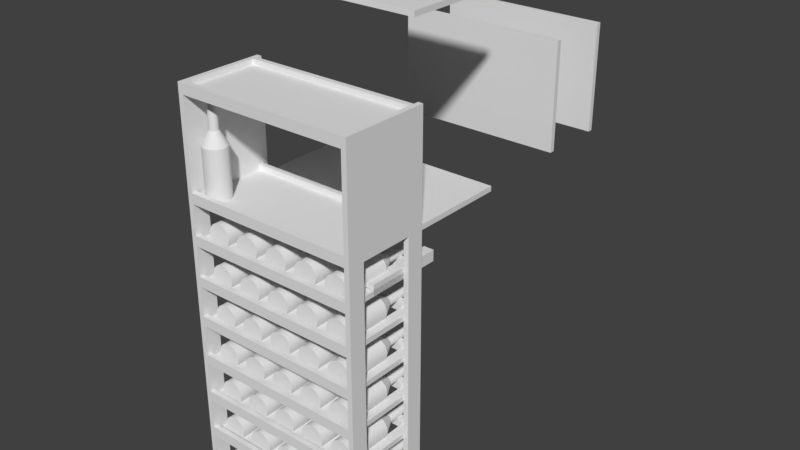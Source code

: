 # Source: design04.blend  (saved by Blender 2.79.0; exported with 4.5.12 LTS)
import bpy
from mathutils import Matrix  # noqa: F401  (used for matrix-valued properties, if any)

bpy.ops.wm.read_factory_settings(use_empty=True)
scene = bpy.context.scene
scene.name = 'Scene'

# ---- collections
col_collection_1 = bpy.data.collections.new('Collection 1'); scene.collection.children.link(col_collection_1)
col_collection_1.hide_render = True
col_collection_1.hide_viewport = True
col_collection_6 = bpy.data.collections.new('Collection 6'); scene.collection.children.link(col_collection_6)
col_collection_6.hide_render = True
col_collection_6.hide_viewport = True
col_collection_11 = bpy.data.collections.new('Collection 11'); scene.collection.children.link(col_collection_11)

# ---- materials (node trees are filled in below, after node groups)
mat_material = bpy.data.materials.new('Material')
mat_material.alpha_threshold = 0.0
mat_material.use_transparent_shadow = False
mat_material.roughness = 0.5
mat_material.line_color = (0.0, 0.0, 0.0, 1.0)

# ---- material node trees

# ---- world
world_world = bpy.data.worlds.new('World'); scene.world = world_world
world_world.color = (0.05088, 0.05088, 0.05088)
world_world.use_sun_shadow = False
world_world.sun_shadow_jitter_overblur = 0.0
world_world.cycles.sampling_method = 'MANUAL'

# ---- meshes
me_cube_008 = bpy.data.meshes.new('Cube.008')
me_cube_008.from_pydata([(13.0, 0.75, 0.0), (13.0, 0.0, 0.0), (-13.0, 1.788e-07, 0.0), (-13.0, 0.75, 0.0), (13.0, 0.75, 12.0), (13.0, -5.96e-07, 12.0), (-13.0, 3.576e-07, 12.0), (-13.0, 0.75, 12.0)], [], [(0, 1, 2, 3), (4, 7, 6, 5), (0, 4, 5, 1), (1, 5, 6, 2), (2, 6, 7, 3), (4, 0, 3, 7)])
me_cube_008.materials.append(mat_material)
me_cube_008.use_remesh_preserve_volume = False
me_cube_008.use_remesh_preserve_attributes = False
me_cube_008.use_mirror_vertex_groups = False
me_cube_008.update()
me_cube_007 = bpy.data.meshes.new('Cube.007')
me_cube_007.from_pydata([(13.0, 9.0, 0.0), (13.0, 0.0, 0.0), (-13.0, 1.788e-07, 0.0), (-13.0, 9.0, 0.0), (13.0, 9.0, 0.75), (13.0, -5.96e-07, 0.75), (-13.0, 3.576e-07, 0.75), (-13.0, 9.0, 0.75)], [], [(0, 1, 2, 3), (4, 7, 6, 5), (0, 4, 5, 1), (1, 5, 6, 2), (2, 6, 7, 3), (4, 0, 3, 7)])
me_cube_007.materials.append(mat_material)
me_cube_007.use_remesh_preserve_volume = False
me_cube_007.use_remesh_preserve_attributes = False
me_cube_007.use_mirror_vertex_groups = False
me_cube_007.update()
me_cube_002 = bpy.data.meshes.new('Cube.002')
me_cube_002.from_pydata([(13.0, 0.75, 0.0), (13.0, 0.0, 0.0), (-13.0, 1.788e-07, 0.0), (-13.0, 0.75, 0.0), (13.0, 0.75, 3.5), (13.0, -5.96e-07, 3.5), (-13.0, 3.576e-07, 3.5), (-13.0, 0.75, 3.5)], [], [(0, 1, 2, 3), (4, 7, 6, 5), (0, 4, 5, 1), (1, 5, 6, 2), (2, 6, 7, 3), (4, 0, 3, 7)])
me_cube_002.materials.append(mat_material)
me_cube_002.use_remesh_preserve_volume = False
me_cube_002.use_remesh_preserve_attributes = False
me_cube_002.use_mirror_vertex_groups = False
me_cube_002.update()
me_cube_001 = bpy.data.meshes.new('Cube.001')
me_cube_001.from_pydata([(12.75, 0.75, 0.0), (12.75, 0.0, 0.0), (-12.75, 1.788e-07, 0.0), (-12.75, 0.75, 0.0), (12.75, 0.75, 1.5), (12.75, -5.96e-07, 1.5), (-12.75, 3.576e-07, 1.5), (-12.75, 0.75, 1.5)], [], [(0, 1, 2, 3), (4, 7, 6, 5), (0, 4, 5, 1), (1, 5, 6, 2), (2, 6, 7, 3), (4, 0, 3, 7)])
me_cube_001.materials.append(mat_material)
me_cube_001.use_remesh_preserve_volume = False
me_cube_001.use_remesh_preserve_attributes = False
me_cube_001.use_mirror_vertex_groups = False
me_cube_001.update()
me_cube_005 = bpy.data.meshes.new('Cube.005')
me_cube_005.from_pydata([(0.0, 0.0, 0.0), (0.0, 0.0, 1.5), (0.0, 9.0, 0.0), (0.0, 9.0, 1.5), (0.75, 0.0, 0.0), (0.75, 0.0, 1.5), (0.75, 9.0, 0.0), (0.75, 9.0, 1.5)], [], [(0, 1, 3, 2), (2, 3, 7, 6), (6, 7, 5, 4), (4, 5, 1, 0), (2, 6, 4, 0), (7, 3, 1, 5)])
me_cube_005.use_remesh_preserve_volume = False
me_cube_005.use_remesh_preserve_attributes = False
me_cube_005.use_mirror_vertex_groups = False
me_cube_005.update()
me_cylinder = bpy.data.meshes.new('Cylinder')
me_cylinder.from_pydata([(0.0, 1.75, 0.0), (0.0, 1.75, 7.0), (0.3414, 1.716, 0.0), (0.3414, 1.716, 7.0), (0.6697, 1.617, 0.0), (0.6697, 1.617, 7.0), (0.9722, 1.455, 0.0), (0.9722, 1.455, 7.0), (1.237, 1.237, 0.0), (1.237, 1.237, 7.0), (1.455, 0.9722, 0.0), (1.455, 0.9722, 7.0), (1.617, 0.6697, 0.0), (1.617, 0.6697, 7.0), (1.716, 0.3414, 0.0), (1.716, 0.3414, 7.0), (1.75, 1.321e-07, 0.0), (1.75, 1.321e-07, 7.0), (1.716, -0.3414, 0.0), (1.716, -0.3414, 7.0), (1.617, -0.6697, 0.0), (1.617, -0.6697, 7.0), (1.455, -0.9722, 0.0), (1.455, -0.9722, 7.0), (1.237, -1.237, 0.0), (1.237, -1.237, 7.0), (0.9722, -1.455, 0.0), (0.9722, -1.455, 7.0), (0.6697, -1.617, 0.0), (0.6697, -1.617, 7.0), (0.3414, -1.716, 0.0), (0.3414, -1.716, 7.0), (-5.702e-07, -1.75, 0.0), (-5.702e-07, -1.75, 7.0), (-0.3414, -1.716, 0.0), (-0.3414, -1.716, 7.0), (-0.6697, -1.617, 0.0), (-0.6697, -1.617, 7.0), (-0.9722, -1.455, 0.0), (-0.9722, -1.455, 7.0), (-1.237, -1.237, 0.0), (-1.237, -1.237, 7.0), (-1.455, -0.9722, 0.0), (-1.455, -0.9722, 7.0), (-1.617, -0.6697, 0.0), (-1.617, -0.6697, 7.0), (-1.716, -0.3414, 0.0), (-1.716, -0.3414, 7.0), (-1.75, 1.69e-06, 0.0), (-1.75, 1.69e-06, 7.0), (-1.716, 0.3414, 0.0), (-1.716, 0.3414, 7.0), (-1.617, 0.6697, 0.0), (-1.617, 0.6697, 7.0), (-1.455, 0.9722, 0.0), (-1.455, 0.9722, 7.0), (-1.237, 1.237, 0.0), (-1.237, 1.237, 7.0), (-0.9722, 1.455, 0.0), (-0.9722, 1.455, 7.0), (-0.6697, 1.617, 0.0), (-0.6697, 1.617, 7.0), (-0.3414, 1.716, 0.0), (-0.3414, 1.716, 7.0), (3.478e-07, 0.6563, 9.0), (0.128, 0.6436, 9.0), (0.2511, 0.6063, 9.0), (0.3646, 0.5457, 9.0), (0.464, 0.464, 9.0), (0.5457, 0.3646, 9.0), (0.6063, 0.2511, 9.0), (0.6436, 0.128, 9.0), (0.6563, 3.681e-07, 9.0), (0.6436, -0.128, 9.0), (0.6063, -0.2511, 9.0), (0.5457, -0.3646, 9.0), (0.464, -0.464, 9.0), (0.3646, -0.5457, 9.0), (0.2511, -0.6063, 9.0), (0.128, -0.6436, 9.0), (1.339e-07, -0.6562, 9.0), (-0.128, -0.6436, 9.0), (-0.2511, -0.6063, 9.0), (-0.3646, -0.5457, 9.0), (-0.464, -0.464, 9.0), (-0.5457, -0.3646, 9.0), (-0.6063, -0.2511, 9.0), (-0.6436, -0.128, 9.0), (-0.6562, 9.522e-07, 9.0), (-0.6436, 0.128, 9.0), (-0.6063, 0.2511, 9.0), (-0.5457, 0.3646, 9.0), (-0.464, 0.464, 9.0), (-0.3646, 0.5457, 9.0), (-0.2511, 0.6063, 9.0), (-0.128, 0.6436, 9.0), (-3.616e-07, 0.6563, 13.0), (0.128, 0.6436, 13.0), (0.2511, 0.6063, 13.0), (0.3646, 0.5457, 13.0), (0.464, 0.464, 13.0), (0.5457, 0.3646, 13.0), (0.6063, 0.2511, 13.0), (0.6436, 0.128, 13.0), (0.6562, 3.681e-07, 13.0), (0.6436, -0.128, 13.0), (0.6063, -0.2511, 13.0), (0.5457, -0.3646, 13.0), (0.464, -0.464, 13.0), (0.3646, -0.5457, 13.0), (0.2511, -0.6063, 13.0), (0.128, -0.6436, 13.0), (-5.755e-07, -0.6562, 13.0), (-0.128, -0.6436, 13.0), (-0.2511, -0.6063, 13.0), (-0.3646, -0.5457, 13.0), (-0.464, -0.464, 13.0), (-0.5457, -0.3646, 13.0), (-0.6063, -0.2511, 13.0), (-0.6436, -0.128, 13.0), (-0.6563, 9.522e-07, 13.0), (-0.6436, 0.128, 13.0), (-0.6063, 0.2511, 13.0), (-0.5457, 0.3646, 13.0), (-0.464, 0.464, 13.0), (-0.3646, 0.5457, 13.0), (-0.2511, 0.6063, 13.0), (-0.128, 0.6436, 13.0)], [], [(0, 1, 3, 2), (2, 3, 5, 4), (4, 5, 7, 6), (6, 7, 9, 8), (8, 9, 11, 10), (10, 11, 13, 12), (12, 13, 15, 14), (14, 15, 17, 16), (16, 17, 19, 18), (18, 19, 21, 20), (20, 21, 23, 22), (22, 23, 25, 24), (24, 25, 27, 26), (26, 27, 29, 28), (28, 29, 31, 30), (30, 31, 33, 32), (32, 33, 35, 34), (34, 35, 37, 36), (36, 37, 39, 38), (38, 39, 41, 40), (40, 41, 43, 42), (42, 43, 45, 44), (44, 45, 47, 46), (46, 47, 49, 48), (48, 49, 51, 50), (50, 51, 53, 52), (52, 53, 55, 54), (54, 55, 57, 56), (56, 57, 59, 58), (58, 59, 61, 60), (53, 51, 89, 90), (60, 61, 63, 62), (62, 63, 1, 0), (0, 2, 4, 6, 8, 10, 12, 14, 16, 18, 20, 22, 24, 26, 28, 30, 32, 34, 36, 38, 40, 42, 44, 46, 48, 50, 52, 54, 56, 58, 60, 62), (73, 72, 104, 105), (9, 7, 67, 68), (27, 25, 76, 77), (45, 43, 85, 86), (63, 61, 94, 95), (19, 17, 72, 73), (37, 35, 81, 82), (55, 53, 90, 91), (11, 9, 68, 69), (29, 27, 77, 78), (47, 45, 86, 87), (3, 1, 64, 65), (1, 63, 95, 64), (21, 19, 73, 74), (39, 37, 82, 83), (57, 55, 91, 92), (13, 11, 69, 70), (31, 29, 78, 79), (49, 47, 87, 88), (5, 3, 65, 66), (23, 21, 74, 75), (41, 39, 83, 84), (59, 57, 92, 93), (15, 13, 70, 71), (33, 31, 79, 80), (51, 49, 88, 89), (7, 5, 66, 67), (25, 23, 75, 76), (43, 41, 84, 85), (61, 59, 93, 94), (17, 15, 71, 72), (35, 33, 80, 81), (97, 96, 127, 126, 125, 124, 123, 122, 121, 120, 119, 118, 117, 116, 115, 114, 113, 112, 111, 110, 109, 108, 107, 106, 105, 104, 103, 102, 101, 100, 99, 98), (87, 86, 118, 119), (74, 73, 105, 106), (88, 87, 119, 120), (75, 74, 106, 107), (89, 88, 120, 121), (76, 75, 107, 108), (90, 89, 121, 122), (77, 76, 108, 109), (91, 90, 122, 123), (78, 77, 109, 110), (65, 64, 96, 97), (92, 91, 123, 124), (79, 78, 110, 111), (66, 65, 97, 98), (93, 92, 124, 125), (80, 79, 111, 112), (67, 66, 98, 99), (94, 93, 125, 126), (81, 80, 112, 113), (68, 67, 99, 100), (95, 94, 126, 127), (82, 81, 113, 114), (69, 68, 100, 101), (64, 95, 127, 96), (83, 82, 114, 115), (70, 69, 101, 102), (84, 83, 115, 116), (71, 70, 102, 103), (85, 84, 116, 117), (72, 71, 103, 104), (86, 85, 117, 118)])
me_cylinder.use_remesh_preserve_volume = False
me_cylinder.use_remesh_preserve_attributes = False
me_cylinder.use_mirror_vertex_groups = False
me_cylinder.update()
me_cube_006 = bpy.data.meshes.new('Cube.006')
me_cube_006.from_pydata([(13.0, 9.0, 0.0), (13.0, -1.0, 0.0), (-13.0, -1.0, 0.0), (-13.0, 9.0, 0.0), (13.0, 9.0, 0.75), (13.0, -1.0, 0.75), (-13.0, -1.0, 0.75), (-13.0, 9.0, 0.75)], [], [(0, 1, 2, 3), (4, 7, 6, 5), (0, 4, 5, 1), (1, 5, 6, 2), (2, 6, 7, 3), (4, 0, 3, 7)])
me_cube_006.materials.append(mat_material)
me_cube_006.use_remesh_preserve_volume = False
me_cube_006.use_remesh_preserve_attributes = False
me_cube_006.use_mirror_vertex_groups = False
me_cube_006.update()
me_cube_003 = bpy.data.meshes.new('Cube.003')
me_cube_003.from_pydata([(0.0, 0.0, 0.0), (0.0, 0.0, 60.0), (0.0, 2.5, 0.0), (0.0, 2.5, 60.0), (0.75, 0.0, 0.0), (0.75, 0.0, 60.0), (0.75, 2.5, 0.0), (0.75, 2.5, 60.0)], [], [(0, 1, 3, 2), (2, 3, 7, 6), (6, 7, 5, 4), (4, 5, 1, 0), (2, 6, 4, 0), (7, 3, 1, 5)])
me_cube_003.use_remesh_preserve_volume = False
me_cube_003.use_remesh_preserve_attributes = False
me_cube_003.use_mirror_vertex_groups = False
me_cube_003.update()
me_cube_004 = bpy.data.meshes.new('Cube.004')
me_cube_004.from_pydata([(0.0, 0.0, 0.0), (0.0, 0.0, 1.0), (0.0, 1.0, 0.0), (0.0, 1.0, 1.0), (1.0, 0.0, 0.0), (1.0, 0.0, 1.0), (1.0, 1.0, 0.0), (1.0, 1.0, 1.0)], [], [(0, 1, 3, 2), (2, 3, 7, 6), (6, 7, 5, 4), (4, 5, 1, 0), (2, 6, 4, 0), (7, 3, 1, 5)])
me_cube_004.use_remesh_preserve_volume = False
me_cube_004.use_remesh_preserve_attributes = False
me_cube_004.use_mirror_vertex_groups = False
me_cube_004.update()
me_cube = bpy.data.meshes.new('Cube')
me_cube.from_pydata([(12.0, 1.0, 0.0), (12.0, -1.0, 0.0), (-12.0, -1.0, 0.0), (-12.0, 1.0, 0.0), (12.0, 1.0, 1.0), (12.0, -1.0, 1.0), (-12.0, -1.0, 1.0), (-12.0, 1.0, 1.0)], [], [(0, 1, 2, 3), (4, 7, 6, 5), (0, 4, 5, 1), (1, 5, 6, 2), (2, 6, 7, 3), (4, 0, 3, 7)])
me_cube.materials.append(mat_material)
me_cube.use_remesh_preserve_volume = False
me_cube.use_remesh_preserve_attributes = False
me_cube.use_mirror_vertex_groups = False
me_cube.update()
me_cube_010 = bpy.data.meshes.new('Cube.010')
me_cube_010.from_pydata([(-1.5, 0.0, 0.0), (-1.5, 0.0, 0.75), (-1.5, 11.25, 0.0), (-1.5, 11.25, 0.75), (0.0, 0.0, 0.0), (0.0, 0.0, 0.75), (0.0, 11.25, 0.0), (0.0, 11.25, 0.75)], [], [(0, 1, 3, 2), (2, 3, 7, 6), (6, 7, 5, 4), (4, 5, 1, 0), (2, 6, 4, 0), (7, 3, 1, 5)])
me_cube_010.use_remesh_preserve_volume = False
me_cube_010.use_remesh_preserve_attributes = False
me_cube_010.use_mirror_vertex_groups = False
me_cube_010.update()
me_cube_017 = bpy.data.meshes.new('Cube.017')
me_cube_017.from_pydata([(-12.75, 0.0, -16.0), (-12.75, 0.0, 6.341e-08), (-12.75, 0.75, -16.0), (-12.75, 0.75, 6.341e-08), (12.75, 0.0, -16.0), (12.75, 0.0, 0.0), (12.75, 0.75, -16.0), (12.75, 0.75, 0.0)], [], [(0, 1, 3, 2), (2, 3, 7, 6), (6, 7, 5, 4), (4, 5, 1, 0), (2, 6, 4, 0), (7, 3, 1, 5)])
me_cube_017.use_remesh_preserve_volume = False
me_cube_017.use_remesh_preserve_attributes = False
me_cube_017.use_mirror_vertex_groups = False
me_cube_017.update()
me_cube_009 = bpy.data.meshes.new('Cube.009')
me_cube_009.from_pydata([(-1.25, 0.0, 0.0), (-1.25, 0.0, 0.75), (-1.25, 11.25, 0.0), (-1.25, 11.25, 0.75), (1.25, 0.0, 0.0), (1.25, 0.0, 0.75), (1.25, 11.25, 0.0), (1.25, 11.25, 0.75)], [], [(0, 1, 3, 2), (2, 3, 7, 6), (6, 7, 5, 4), (4, 5, 1, 0), (2, 6, 4, 0), (7, 3, 1, 5)])
me_cube_009.use_remesh_preserve_volume = False
me_cube_009.use_remesh_preserve_attributes = False
me_cube_009.use_mirror_vertex_groups = False
me_cube_009.update()
me_cube_016 = bpy.data.meshes.new('Cube.016')
me_cube_016.from_pydata([(13.0, 10.75, 0.0), (13.0, 0.0, 0.0), (-13.0, 1.788e-07, 0.0), (-13.0, 10.75, 0.0), (13.0, 10.75, 0.75), (13.0, -5.96e-07, 0.75), (-13.0, 3.576e-07, 0.75), (-13.0, 10.75, 0.75)], [], [(0, 1, 2, 3), (4, 7, 6, 5), (0, 4, 5, 1), (1, 5, 6, 2), (2, 6, 7, 3), (4, 0, 3, 7)])
me_cube_016.materials.append(mat_material)
me_cube_016.use_remesh_preserve_volume = False
me_cube_016.use_remesh_preserve_attributes = False
me_cube_016.use_mirror_vertex_groups = False
me_cube_016.update()
me_cube_015 = bpy.data.meshes.new('Cube.015')
me_cube_015.from_pydata([(-1.0, -1.0, -1.0), (-1.0, -1.0, 1.0), (-1.0, 1.0, -1.0), (-1.0, 1.0, 1.0), (1.0, -1.0, -1.0), (1.0, -1.0, 1.0), (1.0, 1.0, -1.0), (1.0, 1.0, 1.0)], [], [(0, 1, 3, 2), (2, 3, 7, 6), (6, 7, 5, 4), (4, 5, 1, 0), (2, 6, 4, 0), (7, 3, 1, 5)])
me_cube_015.use_remesh_preserve_volume = False
me_cube_015.use_remesh_preserve_attributes = False
me_cube_015.use_mirror_vertex_groups = False
me_cube_015.update()
me_cube_014 = bpy.data.meshes.new('Cube.014')
me_cube_014.from_pydata([(0.0, -4.0, 0.0), (0.0, -4.0, 16.0), (0.0, 4.0, 0.0), (0.0, 4.0, 16.0), (0.75, -4.0, 0.0), (0.75, -4.0, 16.0), (0.75, 4.0, 0.0), (0.75, 4.0, 16.0)], [], [(0, 1, 3, 2), (2, 3, 7, 6), (6, 7, 5, 4), (4, 5, 1, 0), (2, 6, 4, 0), (7, 3, 1, 5)])
me_cube_014.use_remesh_preserve_volume = False
me_cube_014.use_remesh_preserve_attributes = False
me_cube_014.use_mirror_vertex_groups = False
me_cube_014.update()
me_cube_013 = bpy.data.meshes.new('Cube.013')
me_cube_013.from_pydata([(13.0, 10.75, 0.0), (13.0, 0.0, 0.0), (-13.0, 1.788e-07, 0.0), (-13.0, 10.75, 0.0), (13.0, 10.75, 0.75), (13.0, -5.96e-07, 0.75), (-13.0, 3.576e-07, 0.75), (-13.0, 10.75, 0.75)], [], [(0, 1, 2, 3), (4, 7, 6, 5), (0, 4, 5, 1), (1, 5, 6, 2), (2, 6, 7, 3), (4, 0, 3, 7)])
me_cube_013.materials.append(mat_material)
me_cube_013.use_remesh_preserve_volume = False
me_cube_013.use_remesh_preserve_attributes = False
me_cube_013.use_mirror_vertex_groups = False
me_cube_013.update()

# ---- objects
ob_back_006 = bpy.data.objects.new('BACK.006', me_cube_008)
ob_mid_002 = bpy.data.objects.new('MID.002', me_cube_007)
ob_back_005 = bpy.data.objects.new('BACK.005', me_cube_002)
ob_front_005 = bpy.data.objects.new('FRONT.005', me_cube_001)
ob_side_011 = bpy.data.objects.new('SIDE.011', me_cube_005)
ob_side_010 = bpy.data.objects.new('SIDE.010', me_cube_005)
ob_side_009 = bpy.data.objects.new('SIDE.009', me_cube_005)
ob_side_008 = bpy.data.objects.new('SIDE.008', me_cube_005)
ob_wine_bottle_025 = bpy.data.objects.new('WINE_BOTTLE.025', me_cylinder)
ob_back_004 = bpy.data.objects.new('BACK.004', me_cube_002)
ob_front_004 = bpy.data.objects.new('FRONT.004', me_cube_001)
ob_wine_bottle_024 = bpy.data.objects.new('WINE_BOTTLE.024', me_cylinder)
ob_wine_bottle_023 = bpy.data.objects.new('WINE_BOTTLE.023', me_cylinder)
ob_wine_bottle_022 = bpy.data.objects.new('WINE_BOTTLE.022', me_cylinder)
ob_wine_bottle_021 = bpy.data.objects.new('WINE_BOTTLE.021', me_cylinder)
ob_wine_bottle_020 = bpy.data.objects.new('WINE_BOTTLE.020', me_cylinder)
ob_wine_bottle_019 = bpy.data.objects.new('WINE_BOTTLE.019', me_cylinder)
ob_wine_bottle_018 = bpy.data.objects.new('WINE_BOTTLE.018', me_cylinder)
ob_wine_bottle_017 = bpy.data.objects.new('WINE_BOTTLE.017', me_cylinder)
ob_front_003 = bpy.data.objects.new('FRONT.003', me_cube_001)
ob_back_003 = bpy.data.objects.new('BACK.003', me_cube_002)
ob_wine_bottle_016 = bpy.data.objects.new('WINE_BOTTLE.016', me_cylinder)
ob_side_007 = bpy.data.objects.new('SIDE.007', me_cube_005)
ob_side_006 = bpy.data.objects.new('SIDE.006', me_cube_005)
ob_side_005 = bpy.data.objects.new('SIDE.005', me_cube_005)
ob_side_004 = bpy.data.objects.new('SIDE.004', me_cube_005)
ob_wine_bottle_015 = bpy.data.objects.new('WINE_BOTTLE.015', me_cylinder)
ob_back_002 = bpy.data.objects.new('BACK.002', me_cube_002)
ob_front_002 = bpy.data.objects.new('FRONT.002', me_cube_001)
ob_wine_bottle_014 = bpy.data.objects.new('WINE_BOTTLE.014', me_cylinder)
ob_wine_bottle_013 = bpy.data.objects.new('WINE_BOTTLE.013', me_cylinder)
ob_wine_bottle_012 = bpy.data.objects.new('WINE_BOTTLE.012', me_cylinder)
ob_wine_bottle_011 = bpy.data.objects.new('WINE_BOTTLE.011', me_cylinder)
ob_wine_bottle_010 = bpy.data.objects.new('WINE_BOTTLE.010', me_cylinder)
ob_wine_bottle_009 = bpy.data.objects.new('WINE_BOTTLE.009', me_cylinder)
ob_wine_bottle_008 = bpy.data.objects.new('WINE_BOTTLE.008', me_cylinder)
ob_wine_bottle_007 = bpy.data.objects.new('WINE_BOTTLE.007', me_cylinder)
ob_front_001 = bpy.data.objects.new('FRONT.001', me_cube_001)
ob_back_001 = bpy.data.objects.new('BACK.001', me_cube_002)
ob_wine_bottle_006 = bpy.data.objects.new('WINE_BOTTLE.006', me_cylinder)
ob_side_003 = bpy.data.objects.new('SIDE.003', me_cube_005)
ob_side_002 = bpy.data.objects.new('SIDE.002', me_cube_005)
ob_mid_001 = bpy.data.objects.new('MID.001', me_cube_006)
ob_mid = bpy.data.objects.new('MID', me_cube_006)
ob_side_001 = bpy.data.objects.new('SIDE.001', me_cube_005)
ob_side = bpy.data.objects.new('SIDE', me_cube_005)
ob_vert_1_004 = bpy.data.objects.new('VERT_1.004', me_cube_003)
ob_vert_1_003 = bpy.data.objects.new('VERT_1.003', me_cube_003)
ob_vert_1_002 = bpy.data.objects.new('VERT_1.002', me_cube_003)
ob_vert_1_001 = bpy.data.objects.new('VERT_1.001', me_cube_004)
ob_vert_1 = bpy.data.objects.new('VERT_1', me_cube_003)
ob_wine_bottle_005 = bpy.data.objects.new('WINE_BOTTLE.005', me_cylinder)
ob_back = bpy.data.objects.new('BACK', me_cube_002)
ob_front = bpy.data.objects.new('FRONT', me_cube_001)
ob_wine_bottle_004 = bpy.data.objects.new('WINE_BOTTLE.004', me_cylinder)
ob_wine_bottle_003 = bpy.data.objects.new('WINE_BOTTLE.003', me_cylinder)
ob_wine_bottle_002 = bpy.data.objects.new('WINE_BOTTLE.002', me_cylinder)
ob_wine_bottle_001 = bpy.data.objects.new('WINE_BOTTLE.001', me_cylinder)
ob_base = bpy.data.objects.new('BASE', me_cube)
ob_wine_bottle = bpy.data.objects.new('WINE_BOTTLE', me_cylinder)
ob_front_024 = bpy.data.objects.new('FRONT.024', me_cube_001)
ob_underarmor_043 = bpy.data.objects.new('UNDERARMOR.043', me_cube_010)
ob_underarmor_038 = bpy.data.objects.new('UNDERARMOR.038', me_cube_010)
ob_cube_003 = bpy.data.objects.new('Cube.003', me_cube_017)
ob_cube_005 = bpy.data.objects.new('Cube.005', me_cube_017)
ob_cube_004 = bpy.data.objects.new('Cube.004', me_cube_017)
ob_wine_bottle_061 = bpy.data.objects.new('WINE_BOTTLE.061', me_cylinder)
ob_underarmor_042 = bpy.data.objects.new('UNDERARMOR.042', me_cube_010)
ob_underarmor_041 = bpy.data.objects.new('UNDERARMOR.041', me_cube_010)
ob_underarmor_040 = bpy.data.objects.new('UNDERARMOR.040', me_cube_009)
ob_underarmor_039 = bpy.data.objects.new('UNDERARMOR.039', me_cube_009)
ob_underarmor_007 = bpy.data.objects.new('UNDERARMOR.007', me_cube_009)
ob_underarmor_002 = bpy.data.objects.new('UNDERARMOR.002', me_cube_009)
ob_front_023 = bpy.data.objects.new('FRONT.023', me_cube_001)
ob_front_022 = bpy.data.objects.new('FRONT.022', me_cube_001)
ob_wine_bottle_060 = bpy.data.objects.new('WINE_BOTTLE.060', me_cylinder)
ob_wine_bottle_059 = bpy.data.objects.new('WINE_BOTTLE.059', me_cylinder)
ob_wine_bottle_058 = bpy.data.objects.new('WINE_BOTTLE.058', me_cylinder)
ob_wine_bottle_057 = bpy.data.objects.new('WINE_BOTTLE.057', me_cylinder)
ob_wine_bottle_056 = bpy.data.objects.new('WINE_BOTTLE.056', me_cylinder)
ob_cube_002 = bpy.data.objects.new('Cube.002', me_cube_017)
ob_mid_003 = bpy.data.objects.new('MID.003', me_cube_016)
ob_cube_001 = bpy.data.objects.new('Cube.001', me_cube_015)
ob_cube = bpy.data.objects.new('Cube', me_cube_015)
ob_front_021 = bpy.data.objects.new('FRONT.021', me_cube_001)
ob_front_020 = bpy.data.objects.new('FRONT.020', me_cube_001)
ob_siding_003 = bpy.data.objects.new('SIDING.003', me_cube_014)
ob_siding_002 = bpy.data.objects.new('SIDING.002', me_cube_014)
ob_mid_004 = bpy.data.objects.new('MID.004', me_cube_013)
ob_front_019 = bpy.data.objects.new('FRONT.019', me_cube_001)
ob_front_018 = bpy.data.objects.new('FRONT.018', me_cube_001)
ob_wine_bottle_055 = bpy.data.objects.new('WINE_BOTTLE.055', me_cylinder)
ob_wine_bottle_054 = bpy.data.objects.new('WINE_BOTTLE.054', me_cylinder)
ob_wine_bottle_053 = bpy.data.objects.new('WINE_BOTTLE.053', me_cylinder)
ob_wine_bottle_052 = bpy.data.objects.new('WINE_BOTTLE.052', me_cylinder)
ob_wine_bottle_051 = bpy.data.objects.new('WINE_BOTTLE.051', me_cylinder)
ob_front_017 = bpy.data.objects.new('FRONT.017', me_cube_001)
ob_underarmor_037 = bpy.data.objects.new('UNDERARMOR.037', me_cube_009)
ob_underarmor_036 = bpy.data.objects.new('UNDERARMOR.036', me_cube_009)
ob_underarmor_035 = bpy.data.objects.new('UNDERARMOR.035', me_cube_009)
ob_underarmor_034 = bpy.data.objects.new('UNDERARMOR.034', me_cube_009)
ob_underarmor_033 = bpy.data.objects.new('UNDERARMOR.033', me_cube_010)
ob_underarmor_032 = bpy.data.objects.new('UNDERARMOR.032', me_cube_010)
ob_front_016 = bpy.data.objects.new('FRONT.016', me_cube_001)
ob_front_015 = bpy.data.objects.new('FRONT.015', me_cube_001)
ob_front_014 = bpy.data.objects.new('FRONT.014', me_cube_001)
ob_front_013 = bpy.data.objects.new('FRONT.013', me_cube_001)
ob_front_012 = bpy.data.objects.new('FRONT.012', me_cube_001)
ob_underarmor_031 = bpy.data.objects.new('UNDERARMOR.031', me_cube_010)
ob_underarmor_030 = bpy.data.objects.new('UNDERARMOR.030', me_cube_010)
ob_underarmor_029 = bpy.data.objects.new('UNDERARMOR.029', me_cube_009)
ob_underarmor_028 = bpy.data.objects.new('UNDERARMOR.028', me_cube_009)
ob_underarmor_027 = bpy.data.objects.new('UNDERARMOR.027', me_cube_009)
ob_underarmor_026 = bpy.data.objects.new('UNDERARMOR.026', me_cube_009)
ob_front_011 = bpy.data.objects.new('FRONT.011', me_cube_001)
ob_wine_bottle_050 = bpy.data.objects.new('WINE_BOTTLE.050', me_cylinder)
ob_wine_bottle_049 = bpy.data.objects.new('WINE_BOTTLE.049', me_cylinder)
ob_wine_bottle_048 = bpy.data.objects.new('WINE_BOTTLE.048', me_cylinder)
ob_wine_bottle_047 = bpy.data.objects.new('WINE_BOTTLE.047', me_cylinder)
ob_wine_bottle_046 = bpy.data.objects.new('WINE_BOTTLE.046', me_cylinder)
ob_wine_bottle_045 = bpy.data.objects.new('WINE_BOTTLE.045', me_cylinder)
ob_wine_bottle_044 = bpy.data.objects.new('WINE_BOTTLE.044', me_cylinder)
ob_wine_bottle_043 = bpy.data.objects.new('WINE_BOTTLE.043', me_cylinder)
ob_wine_bottle_042 = bpy.data.objects.new('WINE_BOTTLE.042', me_cylinder)
ob_wine_bottle_041 = bpy.data.objects.new('WINE_BOTTLE.041', me_cylinder)
ob_front_010 = bpy.data.objects.new('FRONT.010', me_cube_001)
ob_underarmor_025 = bpy.data.objects.new('UNDERARMOR.025', me_cube_009)
ob_underarmor_024 = bpy.data.objects.new('UNDERARMOR.024', me_cube_009)
ob_underarmor_023 = bpy.data.objects.new('UNDERARMOR.023', me_cube_009)
ob_underarmor_022 = bpy.data.objects.new('UNDERARMOR.022', me_cube_009)
ob_underarmor_021 = bpy.data.objects.new('UNDERARMOR.021', me_cube_010)
ob_underarmor_020 = bpy.data.objects.new('UNDERARMOR.020', me_cube_010)
ob_underarmor_019 = bpy.data.objects.new('UNDERARMOR.019', me_cube_010)
ob_underarmor_018 = bpy.data.objects.new('UNDERARMOR.018', me_cube_010)
ob_underarmor_017 = bpy.data.objects.new('UNDERARMOR.017', me_cube_009)
ob_underarmor_016 = bpy.data.objects.new('UNDERARMOR.016', me_cube_009)
ob_underarmor_015 = bpy.data.objects.new('UNDERARMOR.015', me_cube_009)
ob_underarmor_014 = bpy.data.objects.new('UNDERARMOR.014', me_cube_009)
ob_front_009 = bpy.data.objects.new('FRONT.009', me_cube_001)
ob_wine_bottle_040 = bpy.data.objects.new('WINE_BOTTLE.040', me_cylinder)
ob_wine_bottle_039 = bpy.data.objects.new('WINE_BOTTLE.039', me_cylinder)
ob_wine_bottle_038 = bpy.data.objects.new('WINE_BOTTLE.038', me_cylinder)
ob_wine_bottle_037 = bpy.data.objects.new('WINE_BOTTLE.037', me_cylinder)
ob_wine_bottle_036 = bpy.data.objects.new('WINE_BOTTLE.036', me_cylinder)
ob_wine_bottle_035 = bpy.data.objects.new('WINE_BOTTLE.035', me_cylinder)
ob_wine_bottle_034 = bpy.data.objects.new('WINE_BOTTLE.034', me_cylinder)
ob_wine_bottle_033 = bpy.data.objects.new('WINE_BOTTLE.033', me_cylinder)
ob_wine_bottle_032 = bpy.data.objects.new('WINE_BOTTLE.032', me_cylinder)
ob_wine_bottle_031 = bpy.data.objects.new('WINE_BOTTLE.031', me_cylinder)
ob_front_008 = bpy.data.objects.new('FRONT.008', me_cube_001)
ob_underarmor_013 = bpy.data.objects.new('UNDERARMOR.013', me_cube_009)
ob_underarmor_012 = bpy.data.objects.new('UNDERARMOR.012', me_cube_009)
ob_underarmor_011 = bpy.data.objects.new('UNDERARMOR.011', me_cube_009)
ob_underarmor_010 = bpy.data.objects.new('UNDERARMOR.010', me_cube_009)
ob_underarmor_009 = bpy.data.objects.new('UNDERARMOR.009', me_cube_010)
ob_underarmor_008 = bpy.data.objects.new('UNDERARMOR.008', me_cube_010)
ob_front_007 = bpy.data.objects.new('FRONT.007', me_cube_001)
ob_underarmor_004 = bpy.data.objects.new('UNDERARMOR.004', me_cube_010)
ob_underarmor_006 = bpy.data.objects.new('UNDERARMOR.006', me_cube_010)
ob_underarmor_005 = bpy.data.objects.new('UNDERARMOR.005', me_cube_009)
ob_underarmor_003 = bpy.data.objects.new('UNDERARMOR.003', me_cube_009)
ob_underarmor_001 = bpy.data.objects.new('UNDERARMOR.001', me_cube_009)
ob_underarmor = bpy.data.objects.new('UNDERARMOR', me_cube_009)
ob_front_006 = bpy.data.objects.new('FRONT.006', me_cube_001)
ob_wine_bottle_030 = bpy.data.objects.new('WINE_BOTTLE.030', me_cylinder)
ob_wine_bottle_029 = bpy.data.objects.new('WINE_BOTTLE.029', me_cylinder)
ob_wine_bottle_028 = bpy.data.objects.new('WINE_BOTTLE.028', me_cylinder)
ob_wine_bottle_027 = bpy.data.objects.new('WINE_BOTTLE.027', me_cylinder)
ob_wine_bottle_026 = bpy.data.objects.new('WINE_BOTTLE.026', me_cylinder)
ob_vert_1_008 = bpy.data.objects.new('VERT_1.008', me_cube_003)
ob_vert_1_007 = bpy.data.objects.new('VERT_1.007', me_cube_003)
ob_vert_1_006 = bpy.data.objects.new('VERT_1.006', me_cube_003)
ob_vert_1_005 = bpy.data.objects.new('VERT_1.005', me_cube_003)

# ---- transforms, parenting, visibility, modifiers, constraints
ob_back_006.location = (0.0, 0.0, 44.0)
ob_back_006.lock_rotations_4d = False
ob_back_006.empty_display_type = 'ARROWS'
ob_back_006.lineart.crease_threshold = 0.0
ob_mid_002.location = (0.0, 1.0, 43.0)
ob_mid_002.lock_rotations_4d = False
ob_mid_002.empty_display_type = 'ARROWS'
ob_mid_002.lineart.crease_threshold = 0.0
ob_back_005.location = (0.0, -5.0, 44.0)
ob_back_005.lock_rotations_4d = False
ob_back_005.empty_display_type = 'ARROWS'
ob_back_005.lineart.crease_threshold = 0.0
ob_front_005.location = (0.0, 10.0, 43.0)
ob_front_005.lock_rotations_4d = False
ob_front_005.empty_display_type = 'ARROWS'
ob_front_005.lineart.crease_threshold = 0.0
ob_side_011.location = (13.0, 1.0, 43.09)
ob_side_011.lineart.crease_threshold = 0.0
ob_side_010.location = (-13.75, 1.0, 43.09)
ob_side_010.lineart.crease_threshold = 0.0
ob_side_009.location = (-13.75, 1.0, 35.09)
ob_side_009.lineart.crease_threshold = 0.0
ob_side_008.location = (13.0, 1.0, 35.09)
ob_side_008.lineart.crease_threshold = 0.0
ob_wine_bottle_025.location = (0.0, 2.533e-07, 39.5)
ob_wine_bottle_025.rotation_euler = (1.833, -8.433e-08, 3.142)
ob_wine_bottle_025.lineart.crease_threshold = 0.0
ob_back_004.location = (0.0, 0.0, 36.0)
ob_back_004.lock_rotations_4d = False
ob_back_004.empty_display_type = 'ARROWS'
ob_back_004.lineart.crease_threshold = 0.0
ob_front_004.location = (0.0, 10.0, 35.0)
ob_front_004.lock_rotations_4d = False
ob_front_004.empty_display_type = 'ARROWS'
ob_front_004.lineart.crease_threshold = 0.0
ob_wine_bottle_024.location = (-10.0, -6.756e-07, 39.5)
ob_wine_bottle_024.rotation_euler = (1.833, -8.433e-08, 3.142)
ob_wine_bottle_024.lineart.crease_threshold = 0.0
ob_wine_bottle_023.location = (-5.0, -2.533e-07, 39.5)
ob_wine_bottle_023.rotation_euler = (1.833, -8.433e-08, 3.142)
ob_wine_bottle_023.lineart.crease_threshold = 0.0
ob_wine_bottle_022.location = (5.0, 2.533e-07, 39.5)
ob_wine_bottle_022.rotation_euler = (1.833, -8.433e-08, 3.142)
ob_wine_bottle_022.lineart.crease_threshold = 0.0
ob_wine_bottle_021.location = (10.0, 6.756e-07, 39.5)
ob_wine_bottle_021.rotation_euler = (1.833, -8.433e-08, 3.142)
ob_wine_bottle_021.lineart.crease_threshold = 0.0
ob_wine_bottle_020.location = (10.0, 6.756e-07, 31.5)
ob_wine_bottle_020.rotation_euler = (1.833, -8.433e-08, 3.142)
ob_wine_bottle_020.lineart.crease_threshold = 0.0
ob_wine_bottle_019.location = (5.0, 2.533e-07, 31.5)
ob_wine_bottle_019.rotation_euler = (1.833, -8.433e-08, 3.142)
ob_wine_bottle_019.lineart.crease_threshold = 0.0
ob_wine_bottle_018.location = (-5.0, -2.533e-07, 31.5)
ob_wine_bottle_018.rotation_euler = (1.833, -8.433e-08, 3.142)
ob_wine_bottle_018.lineart.crease_threshold = 0.0
ob_wine_bottle_017.location = (-10.0, -6.756e-07, 31.5)
ob_wine_bottle_017.rotation_euler = (1.833, -8.433e-08, 3.142)
ob_wine_bottle_017.lineart.crease_threshold = 0.0
ob_front_003.location = (0.0, 10.0, 27.0)
ob_front_003.lock_rotations_4d = False
ob_front_003.empty_display_type = 'ARROWS'
ob_front_003.lineart.crease_threshold = 0.0
ob_back_003.location = (0.0, 0.0, 28.0)
ob_back_003.lock_rotations_4d = False
ob_back_003.empty_display_type = 'ARROWS'
ob_back_003.lineart.crease_threshold = 0.0
ob_wine_bottle_016.location = (0.0, 2.533e-07, 31.5)
ob_wine_bottle_016.rotation_euler = (1.833, -8.433e-08, 3.142)
ob_wine_bottle_016.lineart.crease_threshold = 0.0
ob_side_007.location = (13.0, 1.0, 27.09)
ob_side_007.lineart.crease_threshold = 0.0
ob_side_006.location = (-13.75, 1.0, 27.09)
ob_side_006.lineart.crease_threshold = 0.0
ob_side_005.location = (-13.75, 1.0, 19.09)
ob_side_005.lineart.crease_threshold = 0.0
ob_side_004.location = (13.0, 1.0, 19.09)
ob_side_004.lineart.crease_threshold = 0.0
ob_wine_bottle_015.location = (0.0, 2.533e-07, 23.5)
ob_wine_bottle_015.rotation_euler = (1.833, -8.433e-08, 3.142)
ob_wine_bottle_015.lineart.crease_threshold = 0.0
ob_back_002.location = (0.0, 0.0, 20.0)
ob_back_002.lock_rotations_4d = False
ob_back_002.empty_display_type = 'ARROWS'
ob_back_002.lineart.crease_threshold = 0.0
ob_front_002.location = (0.0, 10.0, 19.0)
ob_front_002.lock_rotations_4d = False
ob_front_002.empty_display_type = 'ARROWS'
ob_front_002.lineart.crease_threshold = 0.0
ob_wine_bottle_014.location = (-10.0, -6.756e-07, 23.5)
ob_wine_bottle_014.rotation_euler = (1.833, -8.433e-08, 3.142)
ob_wine_bottle_014.lineart.crease_threshold = 0.0
ob_wine_bottle_013.location = (-5.0, -2.533e-07, 23.5)
ob_wine_bottle_013.rotation_euler = (1.833, -8.433e-08, 3.142)
ob_wine_bottle_013.lineart.crease_threshold = 0.0
ob_wine_bottle_012.location = (5.0, 2.533e-07, 23.5)
ob_wine_bottle_012.rotation_euler = (1.833, -8.433e-08, 3.142)
ob_wine_bottle_012.lineart.crease_threshold = 0.0
ob_wine_bottle_011.location = (10.0, 6.756e-07, 23.5)
ob_wine_bottle_011.rotation_euler = (1.833, -8.433e-08, 3.142)
ob_wine_bottle_011.lineart.crease_threshold = 0.0
ob_wine_bottle_010.location = (10.0, 6.756e-07, 15.5)
ob_wine_bottle_010.rotation_euler = (1.833, -8.433e-08, 3.142)
ob_wine_bottle_010.lineart.crease_threshold = 0.0
ob_wine_bottle_009.location = (5.0, 2.533e-07, 15.5)
ob_wine_bottle_009.rotation_euler = (1.833, -8.433e-08, 3.142)
ob_wine_bottle_009.lineart.crease_threshold = 0.0
ob_wine_bottle_008.location = (-5.0, -2.533e-07, 15.5)
ob_wine_bottle_008.rotation_euler = (1.833, -8.433e-08, 3.142)
ob_wine_bottle_008.lineart.crease_threshold = 0.0
ob_wine_bottle_007.location = (-10.0, -6.756e-07, 15.5)
ob_wine_bottle_007.rotation_euler = (1.833, -8.433e-08, 3.142)
ob_wine_bottle_007.lineart.crease_threshold = 0.0
ob_front_001.location = (0.0, 10.0, 11.0)
ob_front_001.lock_rotations_4d = False
ob_front_001.empty_display_type = 'ARROWS'
ob_front_001.lineart.crease_threshold = 0.0
ob_back_001.location = (0.0, 0.0, 12.0)
ob_back_001.lock_rotations_4d = False
ob_back_001.empty_display_type = 'ARROWS'
ob_back_001.lineart.crease_threshold = 0.0
ob_wine_bottle_006.location = (0.0, 2.533e-07, 15.5)
ob_wine_bottle_006.rotation_euler = (1.833, -8.433e-08, 3.142)
ob_wine_bottle_006.lineart.crease_threshold = 0.0
ob_side_003.location = (13.0, 1.0, 11.09)
ob_side_003.lineart.crease_threshold = 0.0
ob_side_002.location = (-13.75, 1.0, 11.09)
ob_side_002.lineart.crease_threshold = 0.0
ob_mid_001.location = (0.0, 1.0, 57.0)
ob_mid_001.lock_rotations_4d = False
ob_mid_001.empty_display_type = 'ARROWS'
ob_mid_001.lineart.crease_threshold = 0.0
ob_mid.location = (0.0, 1.0, 63.0)
ob_mid.lock_rotations_4d = False
ob_mid.empty_display_type = 'ARROWS'
ob_mid.lineart.crease_threshold = 0.0
ob_side_001.location = (-13.75, 1.0, 3.088)
ob_side_001.lineart.crease_threshold = 0.0
ob_side.location = (13.0, 1.0, 3.088)
ob_side.lineart.crease_threshold = 0.0
ob_vert_1_004.location = (-13.75, 10.0, 0.0)
ob_vert_1_004.lineart.crease_threshold = 0.0
ob_vert_1_003.location = (-13.75, 0.0, 0.0)
ob_vert_1_003.lineart.crease_threshold = 0.0
ob_vert_1_002.location = (13.0, 0.0, 0.0)
ob_vert_1_002.lineart.crease_threshold = 0.0
ob_vert_1_001.location = (6.357, 24.16, 0.0)
ob_vert_1_001.lineart.crease_threshold = 0.0
ob_vert_1.location = (13.0, 10.0, 0.0)
ob_vert_1.lineart.crease_threshold = 0.0
ob_wine_bottle_005.location = (0.0, 2.533e-07, 7.5)
ob_wine_bottle_005.rotation_euler = (1.833, -8.433e-08, 3.142)
ob_wine_bottle_005.lineart.crease_threshold = 0.0
ob_back.location = (0.0, 0.0, 4.0)
ob_back.lock_rotations_4d = False
ob_back.empty_display_type = 'ARROWS'
ob_back.lineart.crease_threshold = 0.0
ob_front.location = (0.0, 10.0, 3.0)
ob_front.lock_rotations_4d = False
ob_front.empty_display_type = 'ARROWS'
ob_front.lineart.crease_threshold = 0.0
ob_wine_bottle_004.location = (-10.0, -6.756e-07, 7.5)
ob_wine_bottle_004.rotation_euler = (1.833, -8.433e-08, 3.142)
ob_wine_bottle_004.lineart.crease_threshold = 0.0
ob_wine_bottle_003.location = (-5.0, -2.533e-07, 7.5)
ob_wine_bottle_003.rotation_euler = (1.833, -8.433e-08, 3.142)
ob_wine_bottle_003.lineart.crease_threshold = 0.0
ob_wine_bottle_002.location = (5.0, 2.533e-07, 7.5)
ob_wine_bottle_002.rotation_euler = (1.833, -8.433e-08, 3.142)
ob_wine_bottle_002.lineart.crease_threshold = 0.0
ob_wine_bottle_001.location = (10.0, 6.756e-07, 7.5)
ob_wine_bottle_001.rotation_euler = (1.833, -8.433e-08, 3.142)
ob_wine_bottle_001.lineart.crease_threshold = 0.0
ob_base.location = (0.0, -12.28, 0.0)
ob_base.lock_rotations_4d = False
ob_base.empty_display_type = 'ARROWS'
ob_base.lineart.crease_threshold = 0.0
ob_wine_bottle.location = (0.0, 0.0, 0.0)
ob_wine_bottle.lineart.crease_threshold = 0.0
ob_front_024.location = (0.0, 12.0, 0.05818)
ob_front_024.lock_rotations_4d = False
ob_front_024.empty_display_type = 'ARROWS'
ob_front_024.lineart.crease_threshold = 0.0
ob_underarmor_043.location = (12.75, 5.027, 38.84)
ob_underarmor_043.lineart.crease_threshold = 0.0
ob_underarmor_038.location = (12.75, 5.027, 38.0)
ob_underarmor_038.lineart.crease_threshold = 0.0
ob_cube_003.location = (0.0, 52.25, 60.0)
ob_cube_003.lineart.crease_threshold = 0.0
ob_cube_005.location = (0.0, 12.25, 70.0)
ob_cube_005.rotation_euler = (1.571, -0.0, 0.0)
ob_cube_005.lineart.crease_threshold = 0.0
ob_cube_004.location = (0.0, 42.25, 44.0)
ob_cube_004.rotation_euler = (-0.0, 3.142, -0.0)
ob_cube_004.lineart.crease_threshold = 0.0
ob_wine_bottle_061.location = (-10.7, 2.605, 44.77)
ob_wine_bottle_061.lineart.crease_threshold = 0.0
ob_underarmor_042.location = (-11.25, 0.75, 38.0)
ob_underarmor_042.lineart.crease_threshold = 0.0
ob_underarmor_041.location = (12.75, 0.75, 38.0)
ob_underarmor_041.lineart.crease_threshold = 0.0
ob_underarmor_040.location = (-7.5, 0.75, 38.0)
ob_underarmor_040.lineart.crease_threshold = 0.0
ob_underarmor_039.location = (-2.5, 0.75, 38.0)
ob_underarmor_039.lineart.crease_threshold = 0.0
ob_underarmor_007.location = (2.5, 0.75, 38.0)
ob_underarmor_007.lineart.crease_threshold = 0.0
ob_underarmor_002.location = (7.5, 0.75, 38.0)
ob_underarmor_002.lineart.crease_threshold = 0.0
ob_front_023.location = (0.0, 0.0, 38.0)
ob_front_023.lock_rotations_4d = False
ob_front_023.empty_display_type = 'ARROWS'
ob_front_023.lineart.crease_threshold = 0.0
ob_front_022.location = (0.0, 12.0, 38.0)
ob_front_022.lock_rotations_4d = False
ob_front_022.empty_display_type = 'ARROWS'
ob_front_022.lineart.crease_threshold = 0.0
ob_wine_bottle_060.location = (10.0, 1.5, 39.75)
ob_wine_bottle_060.rotation_euler = (-1.571, -0.0, 0.0)
ob_wine_bottle_060.lineart.crease_threshold = 0.0
ob_wine_bottle_059.location = (-5.0, 1.5, 39.75)
ob_wine_bottle_059.rotation_euler = (-1.571, -0.0, 0.0)
ob_wine_bottle_059.lineart.crease_threshold = 0.0
ob_wine_bottle_058.location = (-10.0, 1.5, 39.75)
ob_wine_bottle_058.rotation_euler = (-1.571, -0.0, 0.0)
ob_wine_bottle_058.lineart.crease_threshold = 0.0
ob_wine_bottle_057.location = (0.0, 1.5, 39.75)
ob_wine_bottle_057.rotation_euler = (-1.571, -0.0, 0.0)
ob_wine_bottle_057.lineart.crease_threshold = 0.0
ob_wine_bottle_056.location = (5.0, 1.5, 39.75)
ob_wine_bottle_056.rotation_euler = (-1.571, -0.0, 0.0)
ob_wine_bottle_056.lineart.crease_threshold = 0.0
ob_cube_002.location = (0.0, 12.25, 44.0)
ob_cube_002.rotation_euler = (1.571, 3.142, -3.258e-07)
ob_cube_002.lineart.crease_threshold = 0.0
ob_mid_003.location = (0.0, 0.75, 58.5)
ob_mid_003.lock_rotations_4d = False
ob_mid_003.empty_display_type = 'ARROWS'
ob_mid_003.lineart.crease_threshold = 0.0
ob_cube_001.location = (9.94, -1.546, 1.399)
ob_cube_001.scale = (1.25, 1.25, 1.25)
ob_cube_001.lineart.crease_threshold = 0.0
ob_cube.location = (-0.003874, -1.546, 1.399)
ob_cube.scale = (1.25, 1.25, 1.25)
ob_cube.lineart.crease_threshold = 0.0
ob_front_021.location = (0.0, 11.5, 58.5)
ob_front_021.lock_rotations_4d = False
ob_front_021.empty_display_type = 'ARROWS'
ob_front_021.lineart.crease_threshold = 0.0
ob_front_020.location = (0.0, 0.0, 58.5)
ob_front_020.lock_rotations_4d = False
ob_front_020.empty_display_type = 'ARROWS'
ob_front_020.lineart.crease_threshold = 0.0
ob_siding_003.location = (-13.5, 6.5, 44.0)
ob_siding_003.lineart.crease_threshold = 0.0
ob_siding_002.location = (12.75, 6.5, 44.0)
ob_siding_002.lineart.crease_threshold = 0.0
ob_mid_004.location = (0.0, 0.75, 44.0)
ob_mid_004.lock_rotations_4d = False
ob_mid_004.empty_display_type = 'ARROWS'
ob_mid_004.lineart.crease_threshold = 0.0
ob_front_019.location = (0.0, 0.0, 44.0)
ob_front_019.lock_rotations_4d = False
ob_front_019.empty_display_type = 'ARROWS'
ob_front_019.lineart.crease_threshold = 0.0
ob_front_018.location = (0.0, 11.5, 44.0)
ob_front_018.lock_rotations_4d = False
ob_front_018.empty_display_type = 'ARROWS'
ob_front_018.lineart.crease_threshold = 0.0
ob_wine_bottle_055.location = (5.0, 1.5, 33.75)
ob_wine_bottle_055.rotation_euler = (-1.571, -0.0, 0.0)
ob_wine_bottle_055.lineart.crease_threshold = 0.0
ob_wine_bottle_054.location = (0.0, 1.5, 33.75)
ob_wine_bottle_054.rotation_euler = (-1.571, -0.0, 0.0)
ob_wine_bottle_054.lineart.crease_threshold = 0.0
ob_wine_bottle_053.location = (-10.0, 1.5, 33.75)
ob_wine_bottle_053.rotation_euler = (-1.571, -0.0, 0.0)
ob_wine_bottle_053.lineart.crease_threshold = 0.0
ob_wine_bottle_052.location = (-5.0, 1.5, 33.75)
ob_wine_bottle_052.rotation_euler = (-1.571, -0.0, 0.0)
ob_wine_bottle_052.lineart.crease_threshold = 0.0
ob_wine_bottle_051.location = (10.0, 1.5, 33.75)
ob_wine_bottle_051.rotation_euler = (-1.571, -0.0, 0.0)
ob_wine_bottle_051.lineart.crease_threshold = 0.0
ob_front_017.location = (0.0, 12.0, 32.0)
ob_front_017.lock_rotations_4d = False
ob_front_017.empty_display_type = 'ARROWS'
ob_front_017.lineart.crease_threshold = 0.0
ob_underarmor_037.location = (7.5, 0.75, 32.0)
ob_underarmor_037.lineart.crease_threshold = 0.0
ob_underarmor_036.location = (2.5, 0.75, 32.0)
ob_underarmor_036.lineart.crease_threshold = 0.0
ob_underarmor_035.location = (-2.5, 0.75, 32.0)
ob_underarmor_035.lineart.crease_threshold = 0.0
ob_underarmor_034.location = (-7.5, 0.75, 32.0)
ob_underarmor_034.lineart.crease_threshold = 0.0
ob_underarmor_033.location = (12.75, 0.75, 32.0)
ob_underarmor_033.lineart.crease_threshold = 0.0
ob_underarmor_032.location = (-11.25, 0.75, 32.0)
ob_underarmor_032.lineart.crease_threshold = 0.0
ob_front_016.location = (0.0, 0.0, 32.0)
ob_front_016.lock_rotations_4d = False
ob_front_016.empty_display_type = 'ARROWS'
ob_front_016.lineart.crease_threshold = 0.0
ob_front_015.location = (0.0, 0.0, 26.0)
ob_front_015.lock_rotations_4d = False
ob_front_015.empty_display_type = 'ARROWS'
ob_front_015.lineart.crease_threshold = 0.0
ob_front_014.location = (0.0, 0.0, 14.0)
ob_front_014.lock_rotations_4d = False
ob_front_014.empty_display_type = 'ARROWS'
ob_front_014.lineart.crease_threshold = 0.0
ob_front_013.location = (0.0, 0.0, 20.0)
ob_front_013.lock_rotations_4d = False
ob_front_013.empty_display_type = 'ARROWS'
ob_front_013.lineart.crease_threshold = 0.0
ob_front_012.location = (0.0, 0.0, 8.0)
ob_front_012.lock_rotations_4d = False
ob_front_012.empty_display_type = 'ARROWS'
ob_front_012.lineart.crease_threshold = 0.0
ob_underarmor_031.location = (-11.25, 0.75, 26.0)
ob_underarmor_031.lineart.crease_threshold = 0.0
ob_underarmor_030.location = (12.75, 0.75, 26.0)
ob_underarmor_030.lineart.crease_threshold = 0.0
ob_underarmor_029.location = (-7.5, 0.75, 26.0)
ob_underarmor_029.lineart.crease_threshold = 0.0
ob_underarmor_028.location = (-2.5, 0.75, 26.0)
ob_underarmor_028.lineart.crease_threshold = 0.0
ob_underarmor_027.location = (2.5, 0.75, 26.0)
ob_underarmor_027.lineart.crease_threshold = 0.0
ob_underarmor_026.location = (7.5, 0.75, 26.0)
ob_underarmor_026.lineart.crease_threshold = 0.0
ob_front_011.location = (0.0, 12.0, 26.0)
ob_front_011.lock_rotations_4d = False
ob_front_011.empty_display_type = 'ARROWS'
ob_front_011.lineart.crease_threshold = 0.0
ob_wine_bottle_050.location = (10.0, 1.5, 27.75)
ob_wine_bottle_050.rotation_euler = (-1.571, -0.0, 0.0)
ob_wine_bottle_050.lineart.crease_threshold = 0.0
ob_wine_bottle_049.location = (-5.0, 1.5, 27.75)
ob_wine_bottle_049.rotation_euler = (-1.571, -0.0, 0.0)
ob_wine_bottle_049.lineart.crease_threshold = 0.0
ob_wine_bottle_048.location = (-10.0, 1.5, 27.75)
ob_wine_bottle_048.rotation_euler = (-1.571, -0.0, 0.0)
ob_wine_bottle_048.lineart.crease_threshold = 0.0
ob_wine_bottle_047.location = (0.0, 1.5, 27.75)
ob_wine_bottle_047.rotation_euler = (-1.571, -0.0, 0.0)
ob_wine_bottle_047.lineart.crease_threshold = 0.0
ob_wine_bottle_046.location = (5.0, 1.5, 27.75)
ob_wine_bottle_046.rotation_euler = (-1.571, -0.0, 0.0)
ob_wine_bottle_046.lineart.crease_threshold = 0.0
ob_wine_bottle_045.location = (5.0, 1.5, 21.75)
ob_wine_bottle_045.rotation_euler = (-1.571, -0.0, 0.0)
ob_wine_bottle_045.lineart.crease_threshold = 0.0
ob_wine_bottle_044.location = (0.0, 1.5, 21.75)
ob_wine_bottle_044.rotation_euler = (-1.571, -0.0, 0.0)
ob_wine_bottle_044.lineart.crease_threshold = 0.0
ob_wine_bottle_043.location = (-10.0, 1.5, 21.75)
ob_wine_bottle_043.rotation_euler = (-1.571, -0.0, 0.0)
ob_wine_bottle_043.lineart.crease_threshold = 0.0
ob_wine_bottle_042.location = (-5.0, 1.5, 21.75)
ob_wine_bottle_042.rotation_euler = (-1.571, -0.0, 0.0)
ob_wine_bottle_042.lineart.crease_threshold = 0.0
ob_wine_bottle_041.location = (10.0, 1.5, 21.75)
ob_wine_bottle_041.rotation_euler = (-1.571, -0.0, 0.0)
ob_wine_bottle_041.lineart.crease_threshold = 0.0
ob_front_010.location = (0.0, 12.0, 20.0)
ob_front_010.lock_rotations_4d = False
ob_front_010.empty_display_type = 'ARROWS'
ob_front_010.lineart.crease_threshold = 0.0
ob_underarmor_025.location = (7.5, 0.75, 20.0)
ob_underarmor_025.lineart.crease_threshold = 0.0
ob_underarmor_024.location = (2.5, 0.75, 20.0)
ob_underarmor_024.lineart.crease_threshold = 0.0
ob_underarmor_023.location = (-2.5, 0.75, 20.0)
ob_underarmor_023.lineart.crease_threshold = 0.0
ob_underarmor_022.location = (-7.5, 0.75, 20.0)
ob_underarmor_022.lineart.crease_threshold = 0.0
ob_underarmor_021.location = (12.75, 0.75, 20.0)
ob_underarmor_021.lineart.crease_threshold = 0.0
ob_underarmor_020.location = (-11.25, 0.75, 20.0)
ob_underarmor_020.lineart.crease_threshold = 0.0
ob_underarmor_019.location = (-11.25, 0.75, 14.0)
ob_underarmor_019.lineart.crease_threshold = 0.0
ob_underarmor_018.location = (12.75, 0.75, 14.0)
ob_underarmor_018.lineart.crease_threshold = 0.0
ob_underarmor_017.location = (-7.5, 0.75, 14.0)
ob_underarmor_017.lineart.crease_threshold = 0.0
ob_underarmor_016.location = (-2.5, 0.75, 14.0)
ob_underarmor_016.lineart.crease_threshold = 0.0
ob_underarmor_015.location = (2.5, 0.75, 14.0)
ob_underarmor_015.lineart.crease_threshold = 0.0
ob_underarmor_014.location = (7.5, 0.75, 14.0)
ob_underarmor_014.lineart.crease_threshold = 0.0
ob_front_009.location = (0.0, 12.0, 14.0)
ob_front_009.lock_rotations_4d = False
ob_front_009.empty_display_type = 'ARROWS'
ob_front_009.lineart.crease_threshold = 0.0
ob_wine_bottle_040.location = (10.0, 1.5, 15.75)
ob_wine_bottle_040.rotation_euler = (-1.571, -0.0, 0.0)
ob_wine_bottle_040.lineart.crease_threshold = 0.0
ob_wine_bottle_039.location = (-5.0, 1.5, 15.75)
ob_wine_bottle_039.rotation_euler = (-1.571, -0.0, 0.0)
ob_wine_bottle_039.lineart.crease_threshold = 0.0
ob_wine_bottle_038.location = (-10.0, 1.5, 15.75)
ob_wine_bottle_038.rotation_euler = (-1.571, -0.0, 0.0)
ob_wine_bottle_038.lineart.crease_threshold = 0.0
ob_wine_bottle_037.location = (0.0, 1.5, 15.75)
ob_wine_bottle_037.rotation_euler = (-1.571, -0.0, 0.0)
ob_wine_bottle_037.lineart.crease_threshold = 0.0
ob_wine_bottle_036.location = (5.0, 1.5, 15.75)
ob_wine_bottle_036.rotation_euler = (-1.571, -0.0, 0.0)
ob_wine_bottle_036.lineart.crease_threshold = 0.0
ob_wine_bottle_035.location = (5.0, 1.5, 9.75)
ob_wine_bottle_035.rotation_euler = (-1.571, -0.0, 0.0)
ob_wine_bottle_035.lineart.crease_threshold = 0.0
ob_wine_bottle_034.location = (0.0, 1.5, 9.75)
ob_wine_bottle_034.rotation_euler = (-1.571, -0.0, 0.0)
ob_wine_bottle_034.lineart.crease_threshold = 0.0
ob_wine_bottle_033.location = (-10.0, 1.5, 9.75)
ob_wine_bottle_033.rotation_euler = (-1.571, -0.0, 0.0)
ob_wine_bottle_033.lineart.crease_threshold = 0.0
ob_wine_bottle_032.location = (-5.0, 1.5, 9.75)
ob_wine_bottle_032.rotation_euler = (-1.571, -0.0, 0.0)
ob_wine_bottle_032.lineart.crease_threshold = 0.0
ob_wine_bottle_031.location = (10.0, 1.5, 9.75)
ob_wine_bottle_031.rotation_euler = (-1.571, -0.0, 0.0)
ob_wine_bottle_031.lineart.crease_threshold = 0.0
ob_front_008.location = (0.0, 12.0, 8.0)
ob_front_008.lock_rotations_4d = False
ob_front_008.empty_display_type = 'ARROWS'
ob_front_008.lineart.crease_threshold = 0.0
ob_underarmor_013.location = (7.5, 0.75, 8.0)
ob_underarmor_013.lineart.crease_threshold = 0.0
ob_underarmor_012.location = (2.5, 0.75, 8.0)
ob_underarmor_012.lineart.crease_threshold = 0.0
ob_underarmor_011.location = (-2.5, 0.75, 8.0)
ob_underarmor_011.lineart.crease_threshold = 0.0
ob_underarmor_010.location = (-7.5, 0.75, 8.0)
ob_underarmor_010.lineart.crease_threshold = 0.0
ob_underarmor_009.location = (12.75, 0.75, 8.0)
ob_underarmor_009.lineart.crease_threshold = 0.0
ob_underarmor_008.location = (-11.25, 0.75, 8.0)
ob_underarmor_008.lineart.crease_threshold = 0.0
ob_front_007.location = (0.0, 0.0, 2.0)
ob_front_007.lock_rotations_4d = False
ob_front_007.empty_display_type = 'ARROWS'
ob_front_007.lineart.crease_threshold = 0.0
ob_underarmor_004.location = (-11.25, 0.75, 2.0)
ob_underarmor_004.lineart.crease_threshold = 0.0
ob_underarmor_006.location = (12.75, 0.75, 2.0)
ob_underarmor_006.lineart.crease_threshold = 0.0
ob_underarmor_005.location = (-7.5, 0.75, 2.0)
ob_underarmor_005.lineart.crease_threshold = 0.0
ob_underarmor_003.location = (-2.5, 0.75, 2.0)
ob_underarmor_003.lineart.crease_threshold = 0.0
ob_underarmor_001.location = (2.5, 0.75, 2.0)
ob_underarmor_001.lineart.crease_threshold = 0.0
ob_underarmor.location = (7.5, 0.75, 2.0)
ob_underarmor.lineart.crease_threshold = 0.0
ob_front_006.location = (0.0, 12.0, 2.0)
ob_front_006.lock_rotations_4d = False
ob_front_006.empty_display_type = 'ARROWS'
ob_front_006.lineart.crease_threshold = 0.0
ob_wine_bottle_030.location = (10.0, 1.5, 3.75)
ob_wine_bottle_030.rotation_euler = (-1.571, -0.0, 0.0)
ob_wine_bottle_030.lineart.crease_threshold = 0.0
ob_wine_bottle_029.location = (5.0, 1.5, 3.75)
ob_wine_bottle_029.rotation_euler = (-1.571, -0.0, 0.0)
ob_wine_bottle_029.lineart.crease_threshold = 0.0
ob_wine_bottle_028.location = (-5.0, 1.5, 3.75)
ob_wine_bottle_028.rotation_euler = (-1.571, -0.0, 0.0)
ob_wine_bottle_028.lineart.crease_threshold = 0.0
ob_wine_bottle_027.location = (-10.0, 1.5, 3.75)
ob_wine_bottle_027.rotation_euler = (-1.571, -0.0, 0.0)
ob_wine_bottle_027.lineart.crease_threshold = 0.0
ob_wine_bottle_026.location = (0.0, 1.5, 3.75)
ob_wine_bottle_026.rotation_euler = (-1.571, -0.0, 0.0)
ob_wine_bottle_026.lineart.crease_threshold = 0.0
ob_vert_1_008.location = (12.75, 10.5, 0.0)
ob_vert_1_008.lineart.crease_threshold = 0.0
ob_vert_1_007.location = (12.75, 0.0, 0.0)
ob_vert_1_007.lineart.crease_threshold = 0.0
ob_vert_1_006.location = (-13.5, 0.0, 0.0)
ob_vert_1_006.lineart.crease_threshold = 0.0
ob_vert_1_005.location = (-13.5, 10.5, 0.0)
ob_vert_1_005.lineart.crease_threshold = 0.0

# ---- collection membership
col_collection_1.objects.link(ob_back_006)
col_collection_1.objects.link(ob_mid_002)
col_collection_1.objects.link(ob_back_005)
col_collection_1.objects.link(ob_front_005)
col_collection_1.objects.link(ob_side_011)
col_collection_1.objects.link(ob_side_010)
col_collection_1.objects.link(ob_side_009)
col_collection_1.objects.link(ob_side_008)
col_collection_1.objects.link(ob_wine_bottle_025)
col_collection_1.objects.link(ob_back_004)
col_collection_1.objects.link(ob_front_004)
col_collection_1.objects.link(ob_wine_bottle_024)
col_collection_1.objects.link(ob_wine_bottle_023)
col_collection_1.objects.link(ob_wine_bottle_022)
col_collection_1.objects.link(ob_wine_bottle_021)
col_collection_1.objects.link(ob_wine_bottle_020)
col_collection_1.objects.link(ob_wine_bottle_019)
col_collection_1.objects.link(ob_wine_bottle_018)
col_collection_1.objects.link(ob_wine_bottle_017)
col_collection_1.objects.link(ob_front_003)
col_collection_1.objects.link(ob_back_003)
col_collection_1.objects.link(ob_wine_bottle_016)
col_collection_1.objects.link(ob_side_007)
col_collection_1.objects.link(ob_side_006)
col_collection_1.objects.link(ob_side_005)
col_collection_1.objects.link(ob_side_004)
col_collection_1.objects.link(ob_wine_bottle_015)
col_collection_1.objects.link(ob_back_002)
col_collection_1.objects.link(ob_front_002)
col_collection_1.objects.link(ob_wine_bottle_014)
col_collection_1.objects.link(ob_wine_bottle_013)
col_collection_1.objects.link(ob_wine_bottle_012)
col_collection_1.objects.link(ob_wine_bottle_011)
col_collection_1.objects.link(ob_wine_bottle_010)
col_collection_1.objects.link(ob_wine_bottle_009)
col_collection_1.objects.link(ob_wine_bottle_008)
col_collection_1.objects.link(ob_wine_bottle_007)
col_collection_1.objects.link(ob_front_001)
col_collection_1.objects.link(ob_back_001)
col_collection_1.objects.link(ob_wine_bottle_006)
col_collection_1.objects.link(ob_side_003)
col_collection_1.objects.link(ob_side_002)
col_collection_1.objects.link(ob_mid_001)
col_collection_1.objects.link(ob_mid)
col_collection_1.objects.link(ob_side_001)
col_collection_1.objects.link(ob_side)
col_collection_1.objects.link(ob_vert_1_004)
col_collection_1.objects.link(ob_vert_1_003)
col_collection_1.objects.link(ob_vert_1_002)
col_collection_1.objects.link(ob_vert_1_001)
col_collection_1.objects.link(ob_vert_1)
col_collection_1.objects.link(ob_wine_bottle_005)
col_collection_1.objects.link(ob_back)
col_collection_1.objects.link(ob_front)
col_collection_1.objects.link(ob_wine_bottle_004)
col_collection_1.objects.link(ob_wine_bottle_003)
col_collection_1.objects.link(ob_wine_bottle_002)
col_collection_1.objects.link(ob_wine_bottle_001)
col_collection_1.objects.link(ob_base)
col_collection_6.objects.link(ob_wine_bottle)
col_collection_11.objects.link(ob_front_024)
col_collection_11.objects.link(ob_underarmor_043)
col_collection_11.objects.link(ob_underarmor_038)
col_collection_11.objects.link(ob_cube_003)
col_collection_11.objects.link(ob_cube_005)
col_collection_11.objects.link(ob_cube_004)
col_collection_11.objects.link(ob_wine_bottle_061)
col_collection_11.objects.link(ob_underarmor_042)
col_collection_11.objects.link(ob_underarmor_041)
col_collection_11.objects.link(ob_underarmor_040)
col_collection_11.objects.link(ob_underarmor_039)
col_collection_11.objects.link(ob_underarmor_007)
col_collection_11.objects.link(ob_underarmor_002)
col_collection_11.objects.link(ob_front_023)
col_collection_11.objects.link(ob_front_022)
col_collection_11.objects.link(ob_wine_bottle_060)
col_collection_11.objects.link(ob_wine_bottle_059)
col_collection_11.objects.link(ob_wine_bottle_058)
col_collection_11.objects.link(ob_wine_bottle_057)
col_collection_11.objects.link(ob_wine_bottle_056)
col_collection_11.objects.link(ob_cube_002)
col_collection_11.objects.link(ob_mid_003)
col_collection_11.objects.link(ob_cube_001)
col_collection_11.objects.link(ob_cube)
col_collection_11.objects.link(ob_front_021)
col_collection_11.objects.link(ob_front_020)
col_collection_11.objects.link(ob_siding_003)
col_collection_11.objects.link(ob_siding_002)
col_collection_11.objects.link(ob_mid_004)
col_collection_11.objects.link(ob_front_019)
col_collection_11.objects.link(ob_front_018)
col_collection_11.objects.link(ob_wine_bottle_055)
col_collection_11.objects.link(ob_wine_bottle_054)
col_collection_11.objects.link(ob_wine_bottle_053)
col_collection_11.objects.link(ob_wine_bottle_052)
col_collection_11.objects.link(ob_wine_bottle_051)
col_collection_11.objects.link(ob_front_017)
col_collection_11.objects.link(ob_underarmor_037)
col_collection_11.objects.link(ob_underarmor_036)
col_collection_11.objects.link(ob_underarmor_035)
col_collection_11.objects.link(ob_underarmor_034)
col_collection_11.objects.link(ob_underarmor_033)
col_collection_11.objects.link(ob_underarmor_032)
col_collection_11.objects.link(ob_front_016)
col_collection_11.objects.link(ob_front_015)
col_collection_11.objects.link(ob_front_014)
col_collection_11.objects.link(ob_front_013)
col_collection_11.objects.link(ob_front_012)
col_collection_11.objects.link(ob_underarmor_031)
col_collection_11.objects.link(ob_underarmor_030)
col_collection_11.objects.link(ob_underarmor_029)
col_collection_11.objects.link(ob_underarmor_028)
col_collection_11.objects.link(ob_underarmor_027)
col_collection_11.objects.link(ob_underarmor_026)
col_collection_11.objects.link(ob_front_011)
col_collection_11.objects.link(ob_wine_bottle_050)
col_collection_11.objects.link(ob_wine_bottle_049)
col_collection_11.objects.link(ob_wine_bottle_048)
col_collection_11.objects.link(ob_wine_bottle_047)
col_collection_11.objects.link(ob_wine_bottle_046)
col_collection_11.objects.link(ob_wine_bottle_045)
col_collection_11.objects.link(ob_wine_bottle_044)
col_collection_11.objects.link(ob_wine_bottle_043)
col_collection_11.objects.link(ob_wine_bottle_042)
col_collection_11.objects.link(ob_wine_bottle_041)
col_collection_11.objects.link(ob_front_010)
col_collection_11.objects.link(ob_underarmor_025)
col_collection_11.objects.link(ob_underarmor_024)
col_collection_11.objects.link(ob_underarmor_023)
col_collection_11.objects.link(ob_underarmor_022)
col_collection_11.objects.link(ob_underarmor_021)
col_collection_11.objects.link(ob_underarmor_020)
col_collection_11.objects.link(ob_underarmor_019)
col_collection_11.objects.link(ob_underarmor_018)
col_collection_11.objects.link(ob_underarmor_017)
col_collection_11.objects.link(ob_underarmor_016)
col_collection_11.objects.link(ob_underarmor_015)
col_collection_11.objects.link(ob_underarmor_014)
col_collection_11.objects.link(ob_front_009)
col_collection_11.objects.link(ob_wine_bottle_040)
col_collection_11.objects.link(ob_wine_bottle_039)
col_collection_11.objects.link(ob_wine_bottle_038)
col_collection_11.objects.link(ob_wine_bottle_037)
col_collection_11.objects.link(ob_wine_bottle_036)
col_collection_11.objects.link(ob_wine_bottle_035)
col_collection_11.objects.link(ob_wine_bottle_034)
col_collection_11.objects.link(ob_wine_bottle_033)
col_collection_11.objects.link(ob_wine_bottle_032)
col_collection_11.objects.link(ob_wine_bottle_031)
col_collection_11.objects.link(ob_front_008)
col_collection_11.objects.link(ob_underarmor_013)
col_collection_11.objects.link(ob_underarmor_012)
col_collection_11.objects.link(ob_underarmor_011)
col_collection_11.objects.link(ob_underarmor_010)
col_collection_11.objects.link(ob_underarmor_009)
col_collection_11.objects.link(ob_underarmor_008)
col_collection_11.objects.link(ob_front_007)
col_collection_11.objects.link(ob_underarmor_004)
col_collection_11.objects.link(ob_underarmor_006)
col_collection_11.objects.link(ob_underarmor_005)
col_collection_11.objects.link(ob_underarmor_003)
col_collection_11.objects.link(ob_underarmor_001)
col_collection_11.objects.link(ob_underarmor)
col_collection_11.objects.link(ob_front_006)
col_collection_11.objects.link(ob_wine_bottle_030)
col_collection_11.objects.link(ob_wine_bottle_029)
col_collection_11.objects.link(ob_wine_bottle_028)
col_collection_11.objects.link(ob_wine_bottle_027)
col_collection_11.objects.link(ob_wine_bottle_026)
col_collection_11.objects.link(ob_vert_1_008)
col_collection_11.objects.link(ob_vert_1_007)
col_collection_11.objects.link(ob_vert_1_006)
col_collection_11.objects.link(ob_vert_1_005)

# ---- scene / render settings (as saved in the file)
scene.frame_start = 1; scene.frame_end = 250; scene.frame_set(123)
scene.render.engine = 'BLENDER_EEVEE_NEXT'
scene.render.resolution_percentage = 50
scene.render.dither_intensity = 0.0
scene.cycles.use_denoising = False
scene.cycles.samples = 128
scene.cycles.sampling_pattern = 'TABULATED_SOBOL'
scene.cycles.use_adaptive_sampling = False
scene.cycles.use_light_tree = False
scene.cycles.blur_glossy = 0.0
scene.cycles.sample_clamp_indirect = 0.0
scene.view_settings.view_transform = 'Standard'
bpy.context.view_layer.update()

# ---- added for rendering (the .blend has no active camera and no usable light): camera, sun
cam_auto = bpy.data.cameras.new('AutoCamera')
cam_auto.lens = 50.0
cam_auto.sensor_width = 36.0
cam_auto.clip_end = 1527.36
ob_auto_camera = bpy.data.objects.new('AutoCamera', cam_auto)
scene.collection.objects.link(ob_auto_camera)
ob_auto_camera.location = (87.0292, -79.3333, 104.998)
ob_auto_camera.rotation_euler = (1.09748, -7.21219e-08, 0.694738)
scene.camera = ob_auto_camera
light_auto_sun = bpy.data.lights.new('AutoSun', 'SUN')
light_auto_sun.energy = 3.0
light_auto_sun.angle = 0.0523599
ob_auto_sun = bpy.data.objects.new('AutoSun', light_auto_sun)
scene.collection.objects.link(ob_auto_sun)
ob_auto_sun.rotation_euler = (0.872665, 0.174533, 0.523599)
bpy.context.view_layer.update()
